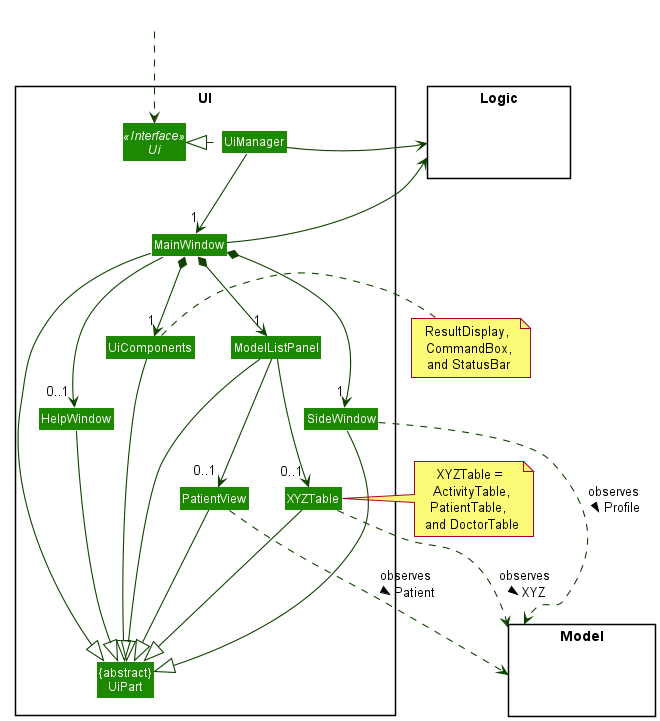

The diagram above was rendered by PlantUML. Its source (embedded in the PNG):
@startuml
!include style.puml
skinparam arrowThickness 1.1
skinparam arrowColor UI_COLOR_T4
skinparam classBackgroundColor UI_COLOR

package UI <<Rectangle>>{
Interface Ui <<Interface>>
Class "{abstract}\nUiPart" as UiPart
Class UiManager
Class MainWindow
Class HelpWindow
Class ModelListPanel
Class SideWindow
Class XYZTable
Class PatientView
Class UiComponents
}

note right of UiComponents: ResultDisplay,\n  CommandBox, \n and StatusBar

package Model <<Rectangle>> {
Class HiddenModel #FFFFFF
}

package Logic <<Rectangle>> {
Class HiddenLogic #FFFFFF
}

Class HiddenOutside #FFFFFF
HiddenOutside ..> Ui

UiManager .left.|> Ui
UiManager --> "1" MainWindow
MainWindow *-->  "1" UiComponents
MainWindow *-->  "1" SideWindow
MainWindow *--> "1" ModelListPanel
MainWindow --> "0..1" HelpWindow

MainWindow ----|> UiPart

UiComponents --|> UiPart
ModelListPanel --|> UiPart
SideWindow --|>UiPart
HelpWindow --|> UiPart
PatientView --|> UiPart
XYZTable --|> UiPart

UiManager -right-> Logic
MainWindow -left-> Logic

ModelListPanel --> "0..1" PatientView
PatientView -[hidden]right- XYZTable
ModelListPanel --> "0..1" XYZTable
note right of XYZTable: XYZTable =\n  ActivityTable, \nPatientTable, \n and DoctorTable

XYZTable ..> Model : observes \n XYZ >
PatientView ..> Model : observes \n  Patient >
SideWindow ..> Model : observes \n Profile >

UiComponents -[hidden]left- ModelListPanel

MainWindow -[hidden]-|> UiPart
@enduml